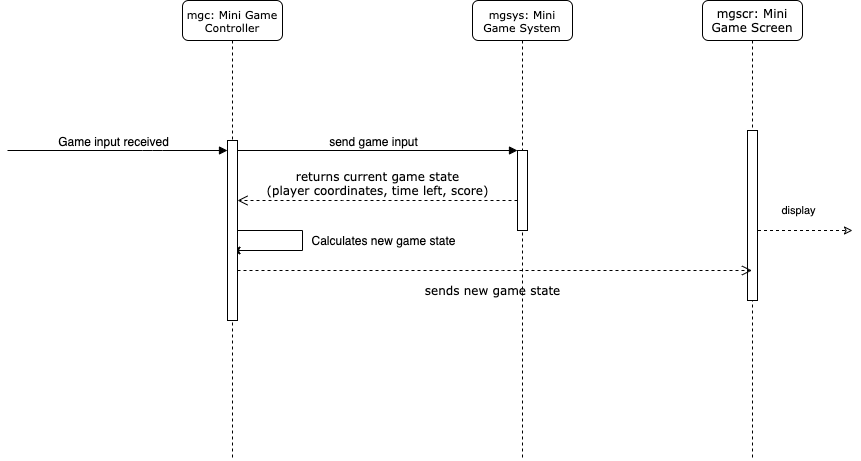

The diagram above was exported from draw.io. Its source (the exported page's mxGraphModel, read from the mxfile embedded in the PNG):
<mxGraphModel dx="946" dy="476" grid="1" gridSize="10" guides="1" tooltips="1" connect="1" arrows="1" fold="1" page="1" pageScale="1" pageWidth="1100" pageHeight="850" background="#ffffff" math="0" shadow="0">
  <root>
    <mxCell id="0" />
    <mxCell id="1" parent="0" />
    <mxCell id="7baba1c4bc27f4b0-4" value="mgc: Mini Game Controller" style="shape=umlLifeline;perimeter=lifelinePerimeter;whiteSpace=wrap;html=1;container=1;collapsible=0;recursiveResize=0;outlineConnect=0;rounded=1;shadow=0;comic=0;labelBackgroundColor=none;strokeWidth=1;fontFamily=Verdana;fontSize=11;align=center;" parent="1" vertex="1">
      <mxGeometry x="360" y="80" width="100" height="460" as="geometry" />
    </mxCell>
    <mxCell id="7baba1c4bc27f4b0-5" value="mgsys: Mini Game System" style="shape=umlLifeline;perimeter=lifelinePerimeter;whiteSpace=wrap;html=1;container=1;collapsible=0;recursiveResize=0;outlineConnect=0;rounded=1;shadow=0;comic=0;labelBackgroundColor=none;strokeWidth=1;fontFamily=Verdana;fontSize=11;align=center;" parent="1" vertex="1">
      <mxGeometry x="650" y="80" width="100" height="460" as="geometry" />
    </mxCell>
    <mxCell id="1m9xEKYMYO57mCMedwCT-4" value="display" style="edgeStyle=orthogonalEdgeStyle;rounded=0;orthogonalLoop=1;jettySize=auto;html=1;fontSize=11;dashed=1;endArrow=classic;endFill=0;" parent="1" source="7baba1c4bc27f4b0-6" edge="1">
      <mxGeometry x="-0.105" y="20" relative="1" as="geometry">
        <mxPoint x="1030" y="310" as="targetPoint" />
        <mxPoint x="1" as="offset" />
      </mxGeometry>
    </mxCell>
    <mxCell id="7baba1c4bc27f4b0-6" value="mgscr: Mini Game Screen" style="shape=umlLifeline;perimeter=lifelinePerimeter;whiteSpace=wrap;html=1;container=1;collapsible=0;recursiveResize=0;outlineConnect=0;rounded=1;shadow=0;comic=0;labelBackgroundColor=none;strokeWidth=1;fontFamily=Verdana;fontSize=12;align=center;" parent="1" vertex="1">
      <mxGeometry x="880" y="80" width="100" height="460" as="geometry" />
    </mxCell>
    <mxCell id="1m9xEKYMYO57mCMedwCT-5" value="" style="html=1;points=[];perimeter=orthogonalPerimeter;rounded=0;shadow=0;comic=0;labelBackgroundColor=none;strokeWidth=1;fontFamily=Verdana;fontSize=12;align=center;" parent="7baba1c4bc27f4b0-6" vertex="1">
      <mxGeometry x="45" y="130" width="10" height="170" as="geometry" />
    </mxCell>
    <mxCell id="mP1Nx9bgkwTWIbSAgJGE-8" style="edgeStyle=orthogonalEdgeStyle;rounded=0;orthogonalLoop=1;jettySize=auto;html=1;fontSize=12;" edge="1" parent="1" source="7baba1c4bc27f4b0-16" target="7baba1c4bc27f4b0-4">
      <mxGeometry relative="1" as="geometry">
        <mxPoint x="530" y="310" as="targetPoint" />
        <Array as="points">
          <mxPoint x="480" y="310" />
          <mxPoint x="480" y="330" />
        </Array>
      </mxGeometry>
    </mxCell>
    <mxCell id="mP1Nx9bgkwTWIbSAgJGE-9" value="Calculates new game state&lt;br&gt;" style="edgeLabel;html=1;align=center;verticalAlign=middle;resizable=0;points=[];fontSize=12;" vertex="1" connectable="0" parent="mP1Nx9bgkwTWIbSAgJGE-8">
      <mxGeometry x="-0.0482" y="-2" relative="1" as="geometry">
        <mxPoint x="82" as="offset" />
      </mxGeometry>
    </mxCell>
    <mxCell id="7baba1c4bc27f4b0-16" value="" style="html=1;points=[];perimeter=orthogonalPerimeter;rounded=0;shadow=0;comic=0;labelBackgroundColor=none;strokeWidth=1;fontFamily=Verdana;fontSize=12;align=center;" parent="1" vertex="1">
      <mxGeometry x="405" y="220" width="10" height="180" as="geometry" />
    </mxCell>
    <mxCell id="7baba1c4bc27f4b0-17" value="" style="html=1;verticalAlign=bottom;endArrow=block;labelBackgroundColor=none;fontFamily=Verdana;fontSize=12;edgeStyle=elbowEdgeStyle;elbow=vertical;" parent="1" target="7baba1c4bc27f4b0-16" edge="1">
      <mxGeometry relative="1" as="geometry">
        <mxPoint x="185" y="230" as="sourcePoint" />
        <Array as="points">
          <mxPoint x="330" y="230" />
        </Array>
      </mxGeometry>
    </mxCell>
    <mxCell id="1m9xEKYMYO57mCMedwCT-1" value="Game input received" style="edgeLabel;html=1;align=center;verticalAlign=middle;resizable=0;points=[];fontSize=12;" parent="7baba1c4bc27f4b0-17" vertex="1" connectable="0">
      <mxGeometry x="-0.2909" relative="1" as="geometry">
        <mxPoint x="27" y="-10" as="offset" />
      </mxGeometry>
    </mxCell>
    <mxCell id="7baba1c4bc27f4b0-19" value="" style="html=1;points=[];perimeter=orthogonalPerimeter;rounded=0;shadow=0;comic=0;labelBackgroundColor=none;strokeWidth=1;fontFamily=Verdana;fontSize=12;align=center;" parent="1" vertex="1">
      <mxGeometry x="695" y="230" width="10" height="80" as="geometry" />
    </mxCell>
    <mxCell id="7baba1c4bc27f4b0-20" value="" style="html=1;verticalAlign=bottom;endArrow=block;entryX=0;entryY=0;labelBackgroundColor=none;fontFamily=Verdana;fontSize=12;edgeStyle=elbowEdgeStyle;elbow=vertical;" parent="1" source="7baba1c4bc27f4b0-16" target="7baba1c4bc27f4b0-19" edge="1">
      <mxGeometry relative="1" as="geometry">
        <mxPoint x="650" y="230" as="sourcePoint" />
      </mxGeometry>
    </mxCell>
    <mxCell id="mP1Nx9bgkwTWIbSAgJGE-7" value="send game input" style="edgeLabel;html=1;align=center;verticalAlign=middle;resizable=0;points=[];fontSize=12;" vertex="1" connectable="0" parent="7baba1c4bc27f4b0-20">
      <mxGeometry x="-0.0571" relative="1" as="geometry">
        <mxPoint x="3" y="-10" as="offset" />
      </mxGeometry>
    </mxCell>
    <mxCell id="7baba1c4bc27f4b0-21" value="returns current game state&lt;br&gt;(player coordinates, time left, score)" style="html=1;verticalAlign=bottom;endArrow=open;dashed=1;endSize=8;labelBackgroundColor=none;fontFamily=Verdana;fontSize=12;edgeStyle=elbowEdgeStyle;elbow=vertical;" parent="1" source="7baba1c4bc27f4b0-19" target="7baba1c4bc27f4b0-16" edge="1">
      <mxGeometry relative="1" as="geometry">
        <mxPoint x="650" y="306" as="targetPoint" />
        <Array as="points">
          <mxPoint x="530" y="280" />
          <mxPoint x="670" y="260" />
          <mxPoint x="700" y="260" />
        </Array>
      </mxGeometry>
    </mxCell>
    <mxCell id="7baba1c4bc27f4b0-27" value="sends new&amp;nbsp;game state" style="html=1;verticalAlign=bottom;endArrow=open;dashed=1;endSize=8;labelBackgroundColor=none;fontFamily=Verdana;fontSize=12;" parent="1" source="7baba1c4bc27f4b0-16" target="7baba1c4bc27f4b0-6" edge="1">
      <mxGeometry x="-0.0087" y="-30" relative="1" as="geometry">
        <mxPoint x="580" y="440" as="targetPoint" />
        <mxPoint x="870" y="384" as="sourcePoint" />
        <Array as="points">
          <mxPoint x="670" y="350" />
        </Array>
        <mxPoint as="offset" />
      </mxGeometry>
    </mxCell>
  </root>
</mxGraphModel>